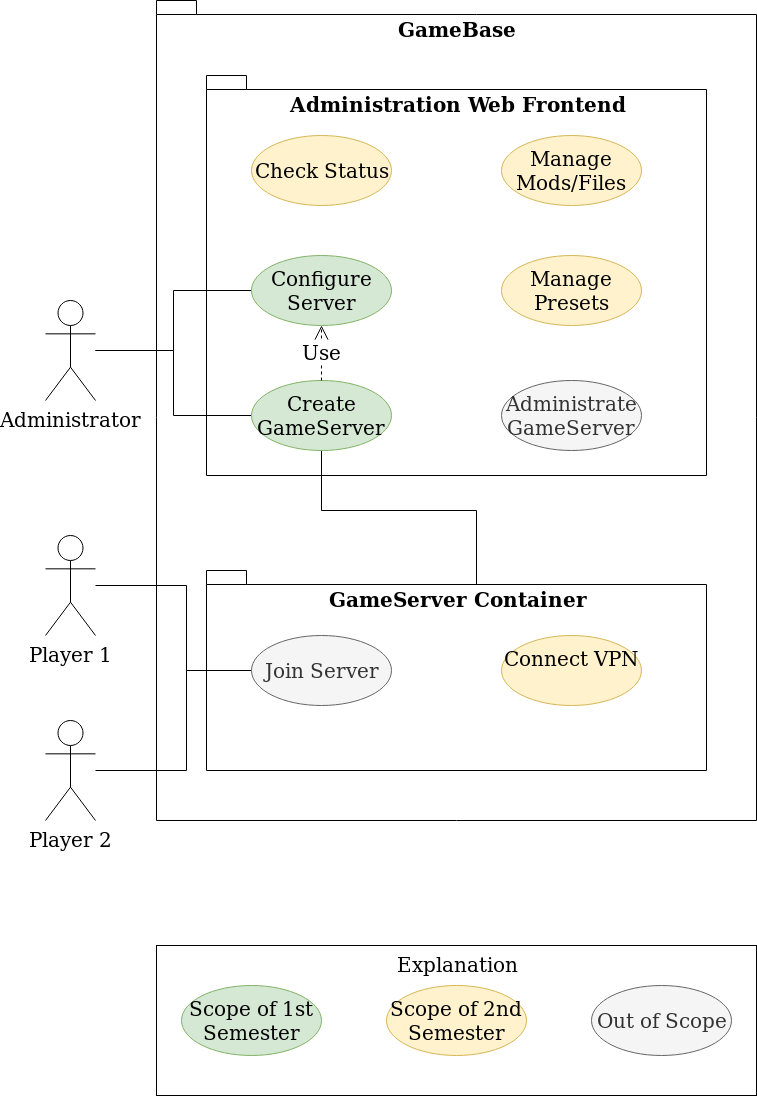

The diagram above was exported from draw.io. Its source (the exported page's mxGraphModel, read from the mxfile embedded in the PNG):
<mxGraphModel dx="2075" dy="662" grid="1" gridSize="15" guides="1" tooltips="1" connect="1" arrows="1" fold="1" page="1" pageScale="1" pageWidth="827" pageHeight="1169" background="#ffffff" math="0" shadow="0">
  <root>
    <mxCell id="0" />
    <mxCell id="1" parent="0" />
    <mxCell id="aMtUGewFgZfIobsJGwsP-12" value="GameBase" style="shape=folder;fontStyle=1;spacingTop=10;tabWidth=40;tabHeight=14;tabPosition=left;html=1;horizontal=1;verticalAlign=top;fontSize=20;" parent="1" vertex="1">
      <mxGeometry x="-660" y="45" width="600" height="820" as="geometry" />
    </mxCell>
    <mxCell id="aMtUGewFgZfIobsJGwsP-14" value="GameServer Container" style="shape=folder;fontStyle=1;spacingTop=10;tabWidth=40;tabHeight=14;tabPosition=left;html=1;horizontal=1;verticalAlign=top;fontSize=20;" parent="1" vertex="1">
      <mxGeometry x="-610" y="615" width="500" height="200" as="geometry" />
    </mxCell>
    <mxCell id="aMtUGewFgZfIobsJGwsP-13" value="Administration Web Frontend" style="shape=folder;fontStyle=1;spacingTop=10;tabWidth=40;tabHeight=14;tabPosition=left;html=1;horizontal=1;verticalAlign=top;fontSize=20;" parent="1" vertex="1">
      <mxGeometry x="-610" y="120" width="500" height="400" as="geometry" />
    </mxCell>
    <mxCell id="Da1xlSdvVW0EKqSjfnUH-11" value="" style="edgeStyle=orthogonalEdgeStyle;rounded=0;orthogonalLoop=1;jettySize=auto;html=1;endArrow=none;endFill=0;entryX=0;entryY=0.5;entryDx=0;entryDy=0;" parent="1" source="aMtUGewFgZfIobsJGwsP-1" target="aMtUGewFgZfIobsJGwsP-18" edge="1">
      <mxGeometry relative="1" as="geometry" />
    </mxCell>
    <mxCell id="Da1xlSdvVW0EKqSjfnUH-13" style="edgeStyle=orthogonalEdgeStyle;rounded=0;orthogonalLoop=1;jettySize=auto;html=1;entryX=0;entryY=0.5;entryDx=0;entryDy=0;endArrow=none;endFill=0;" parent="1" source="aMtUGewFgZfIobsJGwsP-1" target="aMtUGewFgZfIobsJGwsP-23" edge="1">
      <mxGeometry relative="1" as="geometry" />
    </mxCell>
    <mxCell id="aMtUGewFgZfIobsJGwsP-1" value="&lt;font style=&quot;font-size: 20px&quot;&gt;Administrator&lt;/font&gt;" style="shape=umlActor;verticalLabelPosition=bottom;labelBackgroundColor=#ffffff;verticalAlign=top;html=1;align=center;" parent="1" vertex="1">
      <mxGeometry x="-771" y="345" width="50" height="100" as="geometry" />
    </mxCell>
    <mxCell id="aMtUGewFgZfIobsJGwsP-34" style="edgeStyle=orthogonalEdgeStyle;rounded=0;orthogonalLoop=1;jettySize=auto;html=1;entryX=0;entryY=0.5;entryDx=0;entryDy=0;endArrow=none;endFill=0;fontSize=20;" parent="1" source="aMtUGewFgZfIobsJGwsP-7" target="aMtUGewFgZfIobsJGwsP-17" edge="1">
      <mxGeometry relative="1" as="geometry">
        <mxPoint x="-565" y="470.64285714285734" as="targetPoint" />
        <Array as="points">
          <mxPoint x="-630" y="630" />
          <mxPoint x="-630" y="715" />
        </Array>
      </mxGeometry>
    </mxCell>
    <mxCell id="aMtUGewFgZfIobsJGwsP-7" value="&lt;font style=&quot;font-size: 20px&quot;&gt;Player 1&lt;/font&gt;" style="shape=umlActor;verticalLabelPosition=bottom;labelBackgroundColor=#ffffff;verticalAlign=top;html=1;" parent="1" vertex="1">
      <mxGeometry x="-771" y="580" width="50" height="100" as="geometry" />
    </mxCell>
    <mxCell id="Da1xlSdvVW0EKqSjfnUH-15" style="edgeStyle=orthogonalEdgeStyle;rounded=0;orthogonalLoop=1;jettySize=auto;html=1;entryX=0;entryY=0.5;entryDx=0;entryDy=0;endArrow=none;endFill=0;" parent="1" source="aMtUGewFgZfIobsJGwsP-26" target="aMtUGewFgZfIobsJGwsP-17" edge="1">
      <mxGeometry relative="1" as="geometry">
        <Array as="points">
          <mxPoint x="-630" y="815" />
          <mxPoint x="-630" y="715" />
        </Array>
      </mxGeometry>
    </mxCell>
    <mxCell id="aMtUGewFgZfIobsJGwsP-26" value="&lt;font style=&quot;font-size: 20px&quot;&gt;Player 2&lt;/font&gt;" style="shape=umlActor;verticalLabelPosition=bottom;labelBackgroundColor=#ffffff;verticalAlign=top;html=1;" parent="1" vertex="1">
      <mxGeometry x="-771" y="765" width="50" height="100" as="geometry" />
    </mxCell>
    <mxCell id="aMtUGewFgZfIobsJGwsP-17" value="&lt;div&gt;Join Server&lt;/div&gt;" style="ellipse;whiteSpace=wrap;html=1;fontSize=20;fillColor=#f5f5f5;strokeColor=#666666;fontColor=#333333;" parent="1" vertex="1">
      <mxGeometry x="-565" y="680" width="140" height="70" as="geometry" />
    </mxCell>
    <mxCell id="Da1xlSdvVW0EKqSjfnUH-2" style="edgeStyle=orthogonalEdgeStyle;rounded=0;orthogonalLoop=1;jettySize=auto;html=1;exitX=0.5;exitY=1;exitDx=0;exitDy=0;entryX=0;entryY=0;entryDx=270;entryDy=14;entryPerimeter=0;endArrow=none;endFill=0;" parent="1" source="aMtUGewFgZfIobsJGwsP-18" target="aMtUGewFgZfIobsJGwsP-14" edge="1">
      <mxGeometry relative="1" as="geometry" />
    </mxCell>
    <mxCell id="aMtUGewFgZfIobsJGwsP-18" value="Create GameServer" style="ellipse;whiteSpace=wrap;html=1;fontSize=20;fillColor=#d5e8d4;strokeColor=#82b366;" parent="1" vertex="1">
      <mxGeometry x="-565" y="425" width="140" height="70" as="geometry" />
    </mxCell>
    <mxCell id="aMtUGewFgZfIobsJGwsP-23" value="Configure Server" style="ellipse;whiteSpace=wrap;html=1;fontSize=20;fillColor=#d5e8d4;strokeColor=#82b366;" parent="1" vertex="1">
      <mxGeometry x="-565" y="300" width="140" height="70" as="geometry" />
    </mxCell>
    <mxCell id="aMtUGewFgZfIobsJGwsP-42" value="Manage Presets" style="ellipse;whiteSpace=wrap;html=1;fontSize=20;align=center;fillColor=#fff2cc;strokeColor=#d6b656;" parent="1" vertex="1">
      <mxGeometry x="-315" y="300" width="140" height="70" as="geometry" />
    </mxCell>
    <mxCell id="aMtUGewFgZfIobsJGwsP-43" value="Manage Mods/Files" style="ellipse;whiteSpace=wrap;html=1;fontSize=20;align=center;fillColor=#fff2cc;strokeColor=#d6b656;" parent="1" vertex="1">
      <mxGeometry x="-315" y="180" width="140" height="70" as="geometry" />
    </mxCell>
    <mxCell id="aMtUGewFgZfIobsJGwsP-44" value="&lt;div&gt;Check Status&lt;/div&gt;" style="ellipse;whiteSpace=wrap;html=1;fontSize=20;align=center;fillColor=#fff2cc;strokeColor=#d6b656;" parent="1" vertex="1">
      <mxGeometry x="-565" y="180" width="140" height="70" as="geometry" />
    </mxCell>
    <mxCell id="aMtUGewFgZfIobsJGwsP-45" value="Use" style="endArrow=open;endSize=12;dashed=1;html=1;fontSize=20;entryX=0.5;entryY=1;entryDx=0;entryDy=0;exitX=0.5;exitY=0;exitDx=0;exitDy=0;" parent="1" source="aMtUGewFgZfIobsJGwsP-18" target="aMtUGewFgZfIobsJGwsP-23" edge="1">
      <mxGeometry width="160" relative="1" as="geometry">
        <mxPoint x="-810" y="915" as="sourcePoint" />
        <mxPoint x="-650" y="915" as="targetPoint" />
      </mxGeometry>
    </mxCell>
    <mxCell id="aMtUGewFgZfIobsJGwsP-53" value="&lt;div&gt;Explanation&lt;/div&gt;" style="rounded=0;whiteSpace=wrap;html=1;fontSize=20;align=center;verticalAlign=top;" parent="1" vertex="1">
      <mxGeometry x="-660" y="990" width="600" height="150" as="geometry" />
    </mxCell>
    <mxCell id="aMtUGewFgZfIobsJGwsP-52" value="Out of Scope" style="ellipse;whiteSpace=wrap;html=1;fontSize=20;align=center;fillColor=#f5f5f5;strokeColor=#666666;fontColor=#333333;" parent="1" vertex="1">
      <mxGeometry x="-225" y="1030" width="140" height="70" as="geometry" />
    </mxCell>
    <mxCell id="aMtUGewFgZfIobsJGwsP-48" value="Scope of 1st Semester" style="ellipse;whiteSpace=wrap;html=1;fontSize=20;align=center;fillColor=#d5e8d4;strokeColor=#82b366;" parent="1" vertex="1">
      <mxGeometry x="-635" y="1030" width="140" height="70" as="geometry" />
    </mxCell>
    <mxCell id="aMtUGewFgZfIobsJGwsP-49" value="Scope of 2nd Semester" style="ellipse;whiteSpace=wrap;html=1;fontSize=20;align=center;fillColor=#fff2cc;strokeColor=#d6b656;" parent="1" vertex="1">
      <mxGeometry x="-430" y="1030" width="140" height="70" as="geometry" />
    </mxCell>
    <mxCell id="aMtUGewFgZfIobsJGwsP-55" value="Administrate GameServer" style="ellipse;whiteSpace=wrap;html=1;fontSize=20;align=center;fillColor=#f5f5f5;strokeColor=#666666;fontColor=#333333;" parent="1" vertex="1">
      <mxGeometry x="-315" y="425" width="140" height="70" as="geometry" />
    </mxCell>
    <mxCell id="Da1xlSdvVW0EKqSjfnUH-1" value="&lt;div&gt;Connect VPN&lt;/div&gt;" style="ellipse;whiteSpace=wrap;html=1;fontSize=20;align=center;fillColor=#fff2cc;strokeColor=#d6b656;" parent="1" vertex="1">
      <mxGeometry x="-315" y="680" width="140" height="70" as="geometry" />
    </mxCell>
  </root>
</mxGraphModel>